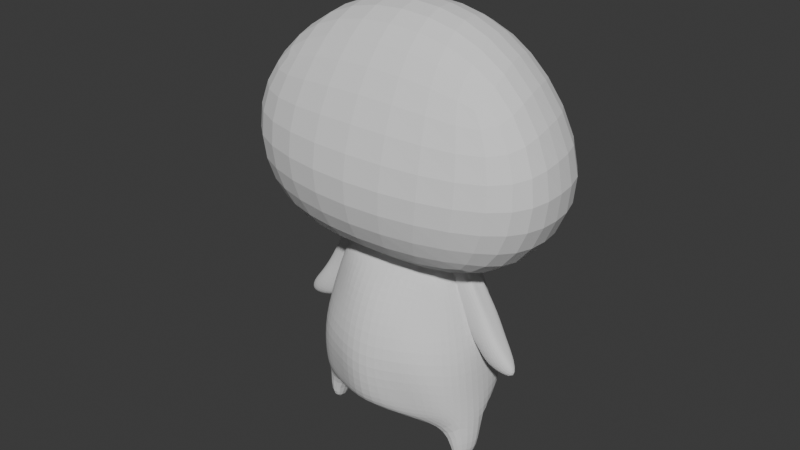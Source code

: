 # Source: GIVACAT.blend  (saved by Blender 5.2.44; exported with 4.5.12 LTS)
import bpy
from mathutils import Matrix  # noqa: F401  (used for matrix-valued properties, if any)

bpy.ops.wm.read_factory_settings(use_empty=True)
scene = bpy.context.scene
scene.name = 'Scene'

# ---- collections
col_collection = bpy.data.collections.new('Collection'); scene.collection.children.link(col_collection)

# ---- world
world_world = bpy.data.worlds.new('World'); scene.world = world_world
world_world.use_nodes = True; world_world.node_tree.nodes.clear()
_N = world_world.node_tree.nodes; _L = world_world.node_tree.links
n0 = _N.new('ShaderNodeOutputWorld'); n0.name = 'World Output'; n0.location = (200, 100)
n1 = _N.new('ShaderNodeBackground'); n1.name = 'Background'; n1.location = (-200, 100)
n1.inputs[0].default_value = (0.05088, 0.05088, 0.05088, 1.0)
_L.new(n1.outputs[0], n0.inputs[0])
n0.is_active_output = True
world_world.color = (0.05088, 0.05088, 0.05088)
world_world.sun_shadow_jitter_overblur = 0.0

# ---- meshes
me_cube_004 = bpy.data.meshes.new('Cube.004')
me_cube_004.from_pydata([(0.8103, -0.4538, -0.3394), (0.998, -0.402, 0.9054), (0.76, 0.5, -0.328), (0.6529, 0.5, 1.146), (0.0, 0.6103, -0.1808), (0.0, 0.6096, 1.205), (1.267, 0.6096, 0.2714), (0.9205, -0.005102, -0.4588), (0.8042, 0.001656, 1.24), (1.218, -0.5422, 0.2789), (0.0, -0.5626, -0.3218), (0.0, -0.4729, 1.136), (0.0, 0.6574, 0.482), (1.386, 1.308e-08, 0.2834), (0.0, -0.897, 0.2511), (0.0, -0.005102, -0.4422), (0.0, -3.631e-08, 1.484)], [], [(12, 5, 3, 6), (4, 12, 6, 2), (2, 6, 13, 7), (6, 3, 8, 13), (13, 8, 1, 9), (7, 13, 9, 0), (0, 9, 14, 10), (9, 1, 11, 14), (4, 2, 7, 15), (15, 7, 0, 10), (3, 5, 16, 8), (8, 16, 11, 1)])
_uv = me_cube_004.uv_layers.new(name='UVMap')
_uv.uv.foreach_set('vector', [0.5, 0.375, 0.625, 0.375, 0.625, 0.5, 0.5, 0.5, 0.375, 0.375, 0.5, 0.375, 0.5, 0.5, 0.375, 0.5, 0.375, 0.5, 0.5, 0.5, 0.5, 0.625, 0.375, 0.625, 0.5, 0.5, 0.625, 0.5, 0.625, 0.625, 0.5, 0.625, 0.5, 0.625, 0.625, 0.625, 0.625, 0.75, 0.5, 0.75, 0.375, 0.625, 0.5, 0.625, 0.5, 0.75, 0.375, 0.75, 0.375, 0.75, 0.5, 0.75, 0.5, 0.875, 0.375, 0.875, 0.5, 0.75, 0.625, 0.75, 0.625, 0.875, 0.5, 0.875, 0.25, 0.5, 0.375, 0.5, 0.375, 0.625, 0.25, 0.625, 0.25, 0.625, 0.375, 0.625, 0.375, 0.75, 0.25, 0.75, 0.625, 0.5, 0.75, 0.5, 0.75, 0.625, 0.625, 0.625, 0.625, 0.625, 0.75, 0.625, 0.75, 0.75, 0.625, 0.75])
me_cube_004.update()
me_cube_005 = bpy.data.meshes.new('Cube.005')
me_cube_005.from_pydata([(0.6046, -0.4175, -0.7538), (0.4568, -0.3076, 0.4681), (0.6205, 0.5003, -0.7648), (0.4399, 0.3232, 0.454), (0.0, 0.5617, -0.6043), (0.0, 0.4514, 0.5271), (0.584, 0.4391, -0.2059), (0.8557, 0.01634, -0.8871), (0.5615, 0.004414, 0.6097), (0.5613, -0.5386, -0.1733), (0.0, -0.6519, -0.7638), (0.0, -0.441, 0.4746), (0.0, 0.5555, -0.0221), (0.7806, 0.006441, -0.2341), (0.0, -0.7448, -0.2056), (0.0, 0.02327, -0.8309), (0.0, 0.006459, 0.7554), (0.3853, 0.5353, -0.7191), (0.2752, 0.3845, 0.515), (0.5385, 0.4023, 0.2248), (0.6267, 0.5449, -0.5895), (0.8024, -0.2597, -0.8536), (0.7087, 0.2455, -0.8497), (0.5361, 0.2336, 0.572), (0.5357, -0.2227, 0.5814), (0.5023, -0.3751, 0.1878), (0.6246, -0.4808, -0.5553), (0.3838, -0.5285, -0.7782), (0.2892, -0.3746, 0.5203), (0.0, 0.5364, 0.2915), (0.3134, 0.5115, -0.1308), (0.0, 0.5674, -0.3504), (0.761, 0.31, -0.2322), (0.6735, 0.00406, 0.2313), (0.7762, -0.2798, -0.2238), (0.8251, 0.01284, -0.6534), (0.2969, -0.6656, -0.1894), (0.0, -0.6298, 0.2425), (0.0, -0.74, -0.5856), (0.0, 0.3646, -0.7236), (0.631, 0.01999, -0.9408), (0.0, -0.3364, -0.8582), (0.0, 0.2671, 0.6971), (0.0, -0.2584, 0.6889), (0.3139, 0.005173, 0.7536), (0.293, 0.4907, 0.2488), (0.3501, 0.6226, -0.4865), (0.7686, 0.3722, -0.6498), (0.6785, 0.2637, 0.2305), (0.6621, -0.2447, 0.2317), (0.7762, -0.2642, -0.6321), (0.3465, -0.5491, -0.6018), (0.2925, -0.5228, 0.2379), (0.4169, 0.2994, -0.8959), (0.6168, -0.2888, -0.9325), (0.3028, 0.2432, 0.7004), (0.3028, -0.2331, 0.7046), (0.7833, -0.2856, -1.224), (0.8506, -0.01146, -1.272), (0.6594, -0.005949, -1.292), (0.6454, -0.3146, -1.284)], [], [(12, 29, 45, 30), (29, 5, 18, 45), (45, 18, 3, 19), (30, 45, 19, 6), (4, 31, 46, 17), (31, 12, 30, 46), (46, 30, 6, 20), (17, 46, 20, 2), (2, 20, 47, 22), (20, 6, 32, 47), (47, 32, 13, 35), (22, 47, 35, 7), (6, 19, 48, 32), (19, 3, 23, 48), (48, 23, 8, 33), (32, 48, 33, 13), (13, 33, 49, 34), (33, 8, 24, 49), (49, 24, 1, 25), (34, 49, 25, 9), (7, 35, 50, 21), (35, 13, 34, 50), (50, 34, 9, 26), (21, 50, 26, 0), (0, 26, 51, 27), (26, 9, 36, 51), (51, 36, 14, 38), (27, 51, 38, 10), (9, 25, 52, 36), (25, 1, 28, 52), (52, 28, 11, 37), (36, 52, 37, 14), (4, 17, 53, 39), (17, 2, 22, 53), (53, 22, 7, 40), (39, 53, 40, 15), (15, 40, 54, 41), (40, 7, 58, 59), (54, 21, 0, 27), (41, 54, 27, 10), (3, 18, 55, 23), (18, 5, 42, 55), (55, 42, 16, 44), (23, 55, 44, 8), (8, 44, 56, 24), (44, 16, 43, 56), (56, 43, 11, 28), (24, 56, 28, 1), (59, 58, 57, 60), (7, 21, 57, 58), (21, 54, 60, 57), (54, 40, 59, 60)])
_uv = me_cube_005.uv_layers.new(name='UVMap')
_uv.uv.foreach_set('vector', [0.5, 0.375, 0.5625, 0.375, 0.5625, 0.4375, 0.5, 0.4375, 0.5625, 0.375, 0.625, 0.375, 0.625, 0.4375, 0.5625, 0.4375, 0.5625, 0.4375, 0.625, 0.4375, 0.625, 0.5, 0.5625, 0.5, 0.5, 0.4375, 0.5625, 0.4375, 0.5625, 0.5, 0.5, 0.5, 0.375, 0.375, 0.4375, 0.375, 0.4375, 0.4375, 0.375, 0.4375, 0.4375, 0.375, 0.5, 0.375, 0.5, 0.4375, 0.4375, 0.4375, 0.4375, 0.4375, 0.5, 0.4375, 0.5, 0.5, 0.4375, 0.5, 0.375, 0.4375, 0.4375, 0.4375, 0.4375, 0.5, 0.375, 0.5, 0.375, 0.5, 0.4375, 0.5, 0.4375, 0.5625, 0.375, 0.5625, 0.4375, 0.5, 0.5, 0.5, 0.5, 0.5625, 0.4375, 0.5625, 0.4375, 0.5625, 0.5, 0.5625, 0.5, 0.625, 0.4375, 0.625, 0.375, 0.5625, 0.4375, 0.5625, 0.4375, 0.625, 0.375, 0.625, 0.5, 0.5, 0.5625, 0.5, 0.5625, 0.5625, 0.5, 0.5625, 0.5625, 0.5, 0.625, 0.5, 0.625, 0.5625, 0.5625, 0.5625, 0.5625, 0.5625, 0.625, 0.5625, 0.625, 0.625, 0.5625, 0.625, 0.5, 0.5625, 0.5625, 0.5625, 0.5625, 0.625, 0.5, 0.625, 0.5, 0.625, 0.5625, 0.625, 0.5625, 0.6875, 0.5, 0.6875, 0.5625, 0.625, 0.625, 0.625, 0.625, 0.6875, 0.5625, 0.6875, 0.5625, 0.6875, 0.625, 0.6875, 0.625, 0.75, 0.5625, 0.75, 0.5, 0.6875, 0.5625, 0.6875, 0.5625, 0.75, 0.5, 0.75, 0.375, 0.625, 0.4375, 0.625, 0.4375, 0.6875, 0.375, 0.6875, 0.4375, 0.625, 0.5, 0.625, 0.5, 0.6875, 0.4375, 0.6875, 0.4375, 0.6875, 0.5, 0.6875, 0.5, 0.75, 0.4375, 0.75, 0.375, 0.6875, 0.4375, 0.6875, 0.4375, 0.75, 0.375, 0.75, 0.375, 0.75, 0.4375, 0.75, 0.4375, 0.8125, 0.375, 0.8125, 0.4375, 0.75, 0.5, 0.75, 0.5, 0.8125, 0.4375, 0.8125, 0.4375, 0.8125, 0.5, 0.8125, 0.5, 0.875, 0.4375, 0.875, 0.375, 0.8125, 0.4375, 0.8125, 0.4375, 0.875, 0.375, 0.875, 0.5, 0.75, 0.5625, 0.75, 0.5625, 0.8125, 0.5, 0.8125, 0.5625, 0.75, 0.625, 0.75, 0.625, 0.8125, 0.5625, 0.8125, 0.5625, 0.8125, 0.625, 0.8125, 0.625, 0.875, 0.5625, 0.875, 0.5, 0.8125, 0.5625, 0.8125, 0.5625, 0.875, 0.5, 0.875, 0.25, 0.5, 0.3125, 0.5, 0.3125, 0.5625, 0.25, 0.5625, 0.3125, 0.5, 0.375, 0.5, 0.375, 0.5625, 0.3125, 0.5625, 0.3125, 0.5625, 0.375, 0.5625, 0.375, 0.625, 0.3125, 0.625, 0.25, 0.5625, 0.3125, 0.5625, 0.3125, 0.625, 0.25, 0.625, 0.25, 0.625, 0.3125, 0.625, 0.3125, 0.6875, 0.25, 0.6875, 0.3125, 0.625, 0.375, 0.625, 0.375, 0.625, 0.3125, 0.625, 0.3125, 0.6875, 0.375, 0.6875, 0.375, 0.75, 0.3125, 0.75, 0.25, 0.6875, 0.3125, 0.6875, 0.3125, 0.75, 0.25, 0.75, 0.625, 0.5, 0.6875, 0.5, 0.6875, 0.5625, 0.625, 0.5625, 0.6875, 0.5, 0.75, 0.5, 0.75, 0.5625, 0.6875, 0.5625, 0.6875, 0.5625, 0.75, 0.5625, 0.75, 0.625, 0.6875, 0.625, 0.625, 0.5625, 0.6875, 0.5625, 0.6875, 0.625, 0.625, 0.625, 0.625, 0.625, 0.6875, 0.625, 0.6875, 0.6875, 0.625, 0.6875, 0.6875, 0.625, 0.75, 0.625, 0.75, 0.6875, 0.6875, 0.6875, 0.6875, 0.6875, 0.75, 0.6875, 0.75, 0.75, 0.6875, 0.75, 0.625, 0.6875, 0.6875, 0.6875, 0.6875, 0.75, 0.625, 0.75, 0.3125, 0.625, 0.375, 0.625, 0.375, 0.6875, 0.3125, 0.6875, 0.375, 0.625, 0.375, 0.6875, 0.375, 0.6875, 0.375, 0.625, 0.375, 0.6875, 0.3125, 0.6875, 0.3125, 0.6875, 0.375, 0.6875, 0.3125, 0.6875, 0.3125, 0.625, 0.3125, 0.625, 0.3125, 0.6875])
me_cube_005.update()
me_cube_006 = bpy.data.meshes.new('Cube.006')
me_cube_006.from_pydata([(0.8897, -0.08885, -1.293), (0.4532, -0.08411, -0.6603), (0.8897, 0.05501, -1.312), (0.4532, 0.08756, -0.6603), (1.1, -0.08163, -1.232), (0.6406, -0.08411, -0.4115), (1.1, 0.06223, -1.251), (0.6406, 0.08756, -0.4115), (0.9136, -0.03046, -1.4), (0.747, -0.1024, -1.114), (0.388, 0.001729, -0.6005), (0.747, 0.1055, -1.138), (1.049, 0.06878, -1.357), (0.4107, 0.1064, -0.4411), (0.8792, 0.1316, -0.9149), (1.165, -0.01897, -1.301), (0.5849, 0.001729, -0.4044), (0.8666, -0.07493, -0.8949), (1.049, -0.1124, -1.333), (0.4107, -0.1029, -0.4411), (0.6859, -0.003964, -1.173), (0.7707, 0.1595, -0.9393), (0.8722, 0.006542, -0.9083), (0.7707, -0.1026, -0.9087), (1.21, -0.03379, -1.428), (0.2577, 1.293e-07, -0.4097), (0.6185, -0.06766, -0.8926), (0.6185, 0.1227, -0.9148), (0.764, 0.09755, -0.6724), (0.7574, -0.09309, -0.6746), (0.5554, 0.02784, -0.9009), (0.611, 0.1176, -0.6912), (0.7342, -0.009038, -0.6733), (0.611, -0.1256, -0.6912), (0.8191, -0.0878, -1.204), (0.8191, 0.07453, -1.226), (0.9774, 0.1006, -1.098), (0.9712, -0.08773, -1.078), (0.801, -0.01735, -1.288), (0.9116, 0.1236, -1.151), (1.007, -0.007849, -1.12), (0.9116, -0.1231, -1.123)], [], [(34, 9, 20, 38), (26, 1, 10, 30), (30, 10, 3, 27), (38, 20, 11, 35), (35, 11, 21, 39), (27, 3, 13, 31), (31, 13, 7, 28), (39, 21, 14, 36), (36, 14, 22, 40), (28, 7, 16, 32), (32, 16, 5, 29), (40, 22, 17, 37), (37, 17, 23, 41), (29, 5, 19, 33), (33, 19, 1, 26), (41, 23, 9, 34), (2, 12, 24, 8), (12, 6, 15, 24), (24, 15, 4, 18), (8, 24, 18, 0), (7, 13, 25, 16), (13, 3, 10, 25), (25, 10, 1, 19), (16, 25, 19, 5), (23, 33, 26, 9), (17, 29, 33, 23), (22, 32, 29, 17), (14, 28, 32, 22), (21, 31, 28, 14), (11, 27, 31, 21), (20, 30, 27, 11), (9, 26, 30, 20), (18, 41, 34, 0), (4, 37, 41, 18), (15, 40, 37, 4), (6, 36, 40, 15), (12, 39, 36, 6), (2, 35, 39, 12), (8, 38, 35, 2), (0, 34, 38, 8)])
_uv = me_cube_006.uv_layers.new(name='UVMap')
_uv.uv.foreach_set('vector', [0.4368, 0.0, 0.5, 0.0, 0.5, 0.125, 0.4368, 0.125, 0.5587, 0.0, 0.625, 0.0, 0.625, 0.125, 0.5587, 0.125, 0.5587, 0.125, 0.625, 0.125, 0.625, 0.25, 0.5587, 0.25, 0.4368, 0.125, 0.5, 0.125, 0.5, 0.25, 0.4368, 0.25, 0.4368, 0.25, 0.5, 0.25, 0.5, 0.375, 0.4368, 0.375, 0.5587, 0.25, 0.625, 0.25, 0.625, 0.375, 0.5587, 0.375, 0.5587, 0.375, 0.625, 0.375, 0.625, 0.5, 0.5587, 0.5, 0.4368, 0.375, 0.5, 0.375, 0.5, 0.5, 0.4368, 0.5, 0.4368, 0.5, 0.5, 0.5, 0.5, 0.625, 0.4368, 0.625, 0.5587, 0.5, 0.625, 0.5, 0.625, 0.625, 0.5587, 0.625, 0.5587, 0.625, 0.625, 0.625, 0.625, 0.75, 0.5587, 0.75, 0.4368, 0.625, 0.5, 0.625, 0.5, 0.75, 0.4368, 0.75, 0.4368, 0.75, 0.5, 0.75, 0.5, 0.875, 0.4368, 0.875, 0.5587, 0.75, 0.625, 0.75, 0.625, 0.875, 0.5587, 0.875, 0.5587, 0.875, 0.625, 0.875, 0.625, 1.0, 0.5587, 1.0, 0.4368, 0.875, 0.5, 0.875, 0.5, 1.0, 0.4368, 1.0, 0.125, 0.5, 0.25, 0.5, 0.25, 0.625, 0.125, 0.625, 0.25, 0.5, 0.375, 0.5, 0.375, 0.625, 0.25, 0.625, 0.25, 0.625, 0.375, 0.625, 0.375, 0.75, 0.25, 0.75, 0.125, 0.625, 0.25, 0.625, 0.25, 0.75, 0.125, 0.75, 0.625, 0.5, 0.75, 0.5, 0.75, 0.625, 0.625, 0.625, 0.75, 0.5, 0.875, 0.5, 0.875, 0.625, 0.75, 0.625, 0.75, 0.625, 0.875, 0.625, 0.875, 0.75, 0.75, 0.75, 0.625, 0.625, 0.75, 0.625, 0.75, 0.75, 0.625, 0.75, 0.5, 0.875, 0.5587, 0.875, 0.5587, 1.0, 0.5, 1.0, 0.5, 0.75, 0.5587, 0.75, 0.5587, 0.875, 0.5, 0.875, 0.5, 0.625, 0.5587, 0.625, 0.5587, 0.75, 0.5, 0.75, 0.5, 0.5, 0.5587, 0.5, 0.5587, 0.625, 0.5, 0.625, 0.5, 0.375, 0.5587, 0.375, 0.5587, 0.5, 0.5, 0.5, 0.5, 0.25, 0.5587, 0.25, 0.5587, 0.375, 0.5, 0.375, 0.5, 0.125, 0.5587, 0.125, 0.5587, 0.25, 0.5, 0.25, 0.5, 0.0, 0.5587, 0.0, 0.5587, 0.125, 0.5, 0.125, 0.375, 0.875, 0.4368, 0.875, 0.4368, 1.0, 0.375, 1.0, 0.375, 0.75, 0.4368, 0.75, 0.4368, 0.875, 0.375, 0.875, 0.375, 0.625, 0.4368, 0.625, 0.4368, 0.75, 0.375, 0.75, 0.375, 0.5, 0.4368, 0.5, 0.4368, 0.625, 0.375, 0.625, 0.375, 0.375, 0.4368, 0.375, 0.4368, 0.5, 0.375, 0.5, 0.375, 0.25, 0.4368, 0.25, 0.4368, 0.375, 0.375, 0.375, 0.375, 0.125, 0.4368, 0.125, 0.4368, 0.25, 0.375, 0.25, 0.375, 0.0, 0.4368, 0.0, 0.4368, 0.125, 0.375, 0.125])
me_cube_006.update()

# ---- objects
ob_cube = bpy.data.objects.new('Cube', me_cube_004)
ob_cube_001 = bpy.data.objects.new('Cube.001', me_cube_005)
ob_cube_002 = bpy.data.objects.new('Cube.002', me_cube_006)
ob_empty = bpy.data.objects.new('Empty', None)

# ---- transforms, parenting, visibility, modifiers, constraints
ob_cube.location = (0.0, 0.0, 0.0)
ob_cube.scale = (1.228, 1.228, 1.228)
_m = ob_cube.modifiers.new('Mirror', 'MIRROR')
_m.use_clip = True
_m = ob_cube.modifiers.new('Subdivision', 'SUBSURF')
_m.levels = 3
ob_cube_001.location = (0.0, 0.0, -1.101)
_m = ob_cube_001.modifiers.new('Mirror', 'MIRROR')
_m.use_clip = True
_m = ob_cube_001.modifiers.new('Subdivision', 'SUBSURF')
_m.levels = 2
ob_cube_002.location = (0.0, -0.01595, 0.0)
_m = ob_cube_002.modifiers.new('Subdivision', 'SUBSURF')
_m.levels = 2
_m = ob_cube_002.modifiers.new('Mirror', 'MIRROR')
ob_empty.location = (0.05814, 9.356, 0.0)
ob_empty.rotation_euler = (1.571, -0.0, -0.0)
ob_empty.empty_display_type = 'IMAGE'
ob_empty.empty_display_size = 5.0

# ---- collection membership
scene.collection.objects.link(ob_cube)
scene.collection.objects.link(ob_cube_001)
scene.collection.objects.link(ob_cube_002)
col_collection.objects.link(ob_empty)

# ---- scene / render settings (as saved in the file)
scene.frame_start = 1; scene.frame_end = 250; scene.frame_set(1)
scene.render.engine = 'BLENDER_EEVEE_NEXT'
scene.render.bake_bias = 0.0
scene.render.bake_samples = 0
scene.render.compositor_device = 'GPU'
scene.eevee.use_volume_custom_range = False
scene.eevee.fast_gi_thickness_near = 0.1
scene.eevee.fast_gi_thickness_far = 0.0
scene.eevee.ray_tracing_options.screen_trace_thickness = 0.1
bpy.context.view_layer.update()

# ---- added for rendering (the .blend has no active camera and no usable light): camera, sun
cam_auto = bpy.data.cameras.new('AutoCamera')
cam_auto.lens = 50.0
cam_auto.sensor_width = 36.0
cam_auto.clip_end = 1000.0
ob_auto_camera = bpy.data.objects.new('AutoCamera', cam_auto)
scene.collection.objects.link(ob_auto_camera)
ob_auto_camera.location = (5.31546, -6.52571, 3.96689)
ob_auto_camera.rotation_euler = (1.09748, -7.21219e-08, 0.694738)
scene.camera = ob_auto_camera
light_auto_sun = bpy.data.lights.new('AutoSun', 'SUN')
light_auto_sun.energy = 3.0
light_auto_sun.angle = 0.0523599
ob_auto_sun = bpy.data.objects.new('AutoSun', light_auto_sun)
scene.collection.objects.link(ob_auto_sun)
ob_auto_sun.rotation_euler = (0.872665, 0.174533, 0.523599)
bpy.context.view_layer.update()
